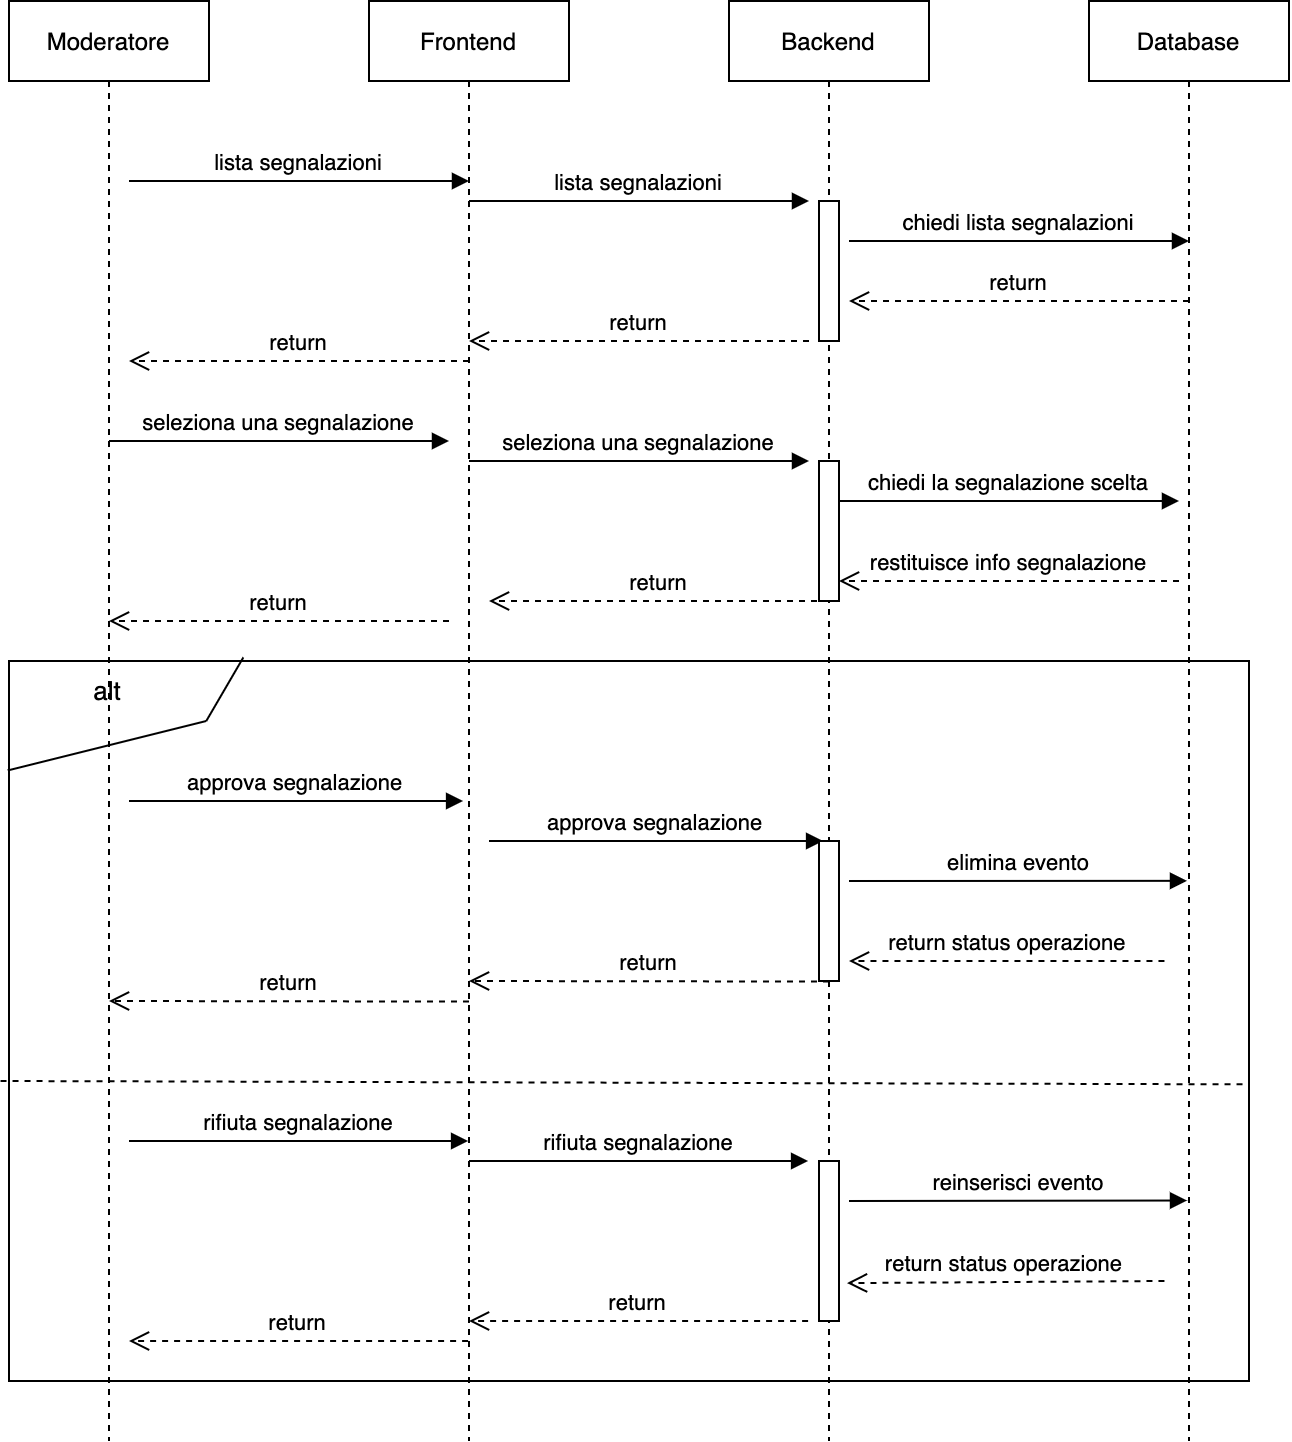

The diagram above was exported from draw.io. Its source (the exported page's mxGraphModel, read from the mxfile embedded in the PNG):
<mxGraphModel dx="2137" dy="953" grid="1" gridSize="10" guides="1" tooltips="1" connect="1" arrows="1" fold="1" page="1" pageScale="1" pageWidth="827" pageHeight="1169" math="0" shadow="0">
  <root>
    <mxCell id="0" />
    <mxCell id="1" parent="0" />
    <mxCell id="z66koKXRVf4ckcyeEkpO-1" value="" style="group" parent="1" vertex="1" connectable="0">
      <mxGeometry x="80" y="160" width="440" height="720" as="geometry" />
    </mxCell>
    <mxCell id="z66koKXRVf4ckcyeEkpO-2" value="Frontend" style="shape=umlLifeline;perimeter=lifelinePerimeter;container=0;collapsible=0;recursiveResize=0;rounded=0;shadow=0;strokeWidth=1;" parent="z66koKXRVf4ckcyeEkpO-1" vertex="1">
      <mxGeometry width="100" height="720" as="geometry" />
    </mxCell>
    <mxCell id="z66koKXRVf4ckcyeEkpO-7" value="lista segnalazioni" style="verticalAlign=bottom;endArrow=block;entryX=0;entryY=0;shadow=0;strokeWidth=1;" parent="z66koKXRVf4ckcyeEkpO-1" edge="1">
      <mxGeometry relative="1" as="geometry">
        <mxPoint x="50" y="100" as="sourcePoint" />
        <mxPoint x="220" y="100" as="targetPoint" />
      </mxGeometry>
    </mxCell>
    <mxCell id="z66koKXRVf4ckcyeEkpO-13" value="return" style="verticalAlign=bottom;endArrow=open;dashed=1;endSize=8;shadow=0;strokeWidth=1;" parent="z66koKXRVf4ckcyeEkpO-1" edge="1">
      <mxGeometry relative="1" as="geometry">
        <mxPoint x="50" y="170" as="targetPoint" />
        <mxPoint x="220" y="170" as="sourcePoint" />
      </mxGeometry>
    </mxCell>
    <mxCell id="z66koKXRVf4ckcyeEkpO-11" value="seleziona una segnalazione" style="verticalAlign=bottom;endArrow=block;entryX=0;entryY=0;shadow=0;strokeWidth=1;" parent="z66koKXRVf4ckcyeEkpO-1" edge="1">
      <mxGeometry relative="1" as="geometry">
        <mxPoint x="50" y="230" as="sourcePoint" />
        <mxPoint x="220" y="230" as="targetPoint" />
      </mxGeometry>
    </mxCell>
    <mxCell id="z66koKXRVf4ckcyeEkpO-21" value="return" style="verticalAlign=bottom;endArrow=open;dashed=1;endSize=8;shadow=0;strokeWidth=1;" parent="z66koKXRVf4ckcyeEkpO-1" edge="1">
      <mxGeometry relative="1" as="geometry">
        <mxPoint x="60" y="300" as="targetPoint" />
        <mxPoint x="230" y="300" as="sourcePoint" />
      </mxGeometry>
    </mxCell>
    <mxCell id="z66koKXRVf4ckcyeEkpO-23" value="" style="group" parent="z66koKXRVf4ckcyeEkpO-1" vertex="1" connectable="0">
      <mxGeometry x="-180" y="330" width="620" height="360" as="geometry" />
    </mxCell>
    <mxCell id="z66koKXRVf4ckcyeEkpO-24" value="" style="group" parent="z66koKXRVf4ckcyeEkpO-23" vertex="1" connectable="0">
      <mxGeometry width="620" height="360" as="geometry" />
    </mxCell>
    <mxCell id="z66koKXRVf4ckcyeEkpO-25" value="" style="rounded=0;whiteSpace=wrap;html=1;fillColor=none;" parent="z66koKXRVf4ckcyeEkpO-24" vertex="1">
      <mxGeometry width="620" height="360" as="geometry" />
    </mxCell>
    <mxCell id="z66koKXRVf4ckcyeEkpO-22" value="approva segnalazione" style="verticalAlign=bottom;endArrow=block;entryX=0;entryY=0;shadow=0;strokeWidth=1;" parent="z66koKXRVf4ckcyeEkpO-24" edge="1">
      <mxGeometry relative="1" as="geometry">
        <mxPoint x="240" y="90" as="sourcePoint" />
        <mxPoint x="407.04545454545456" y="90" as="targetPoint" />
      </mxGeometry>
    </mxCell>
    <mxCell id="z66koKXRVf4ckcyeEkpO-32" value="elimina evento" style="verticalAlign=bottom;endArrow=block;entryX=0.49;entryY=0.611;shadow=0;strokeWidth=1;entryDx=0;entryDy=0;entryPerimeter=0;" parent="z66koKXRVf4ckcyeEkpO-24" edge="1" target="z66koKXRVf4ckcyeEkpO-6">
      <mxGeometry relative="1" as="geometry">
        <mxPoint x="420" y="110" as="sourcePoint" />
        <mxPoint x="577.7272727272727" y="110" as="targetPoint" />
      </mxGeometry>
    </mxCell>
    <mxCell id="z66koKXRVf4ckcyeEkpO-35" value="return status operazione" style="verticalAlign=bottom;endArrow=open;dashed=1;endSize=8;shadow=0;strokeWidth=1;" parent="z66koKXRVf4ckcyeEkpO-24" edge="1">
      <mxGeometry relative="1" as="geometry">
        <mxPoint x="420" y="150" as="targetPoint" />
        <mxPoint x="577.7272727272727" y="150" as="sourcePoint" />
      </mxGeometry>
    </mxCell>
    <mxCell id="z66koKXRVf4ckcyeEkpO-36" value="" style="endArrow=none;dashed=1;html=1;entryX=1;entryY=0.588;entryDx=0;entryDy=0;entryPerimeter=0;" parent="z66koKXRVf4ckcyeEkpO-24" target="z66koKXRVf4ckcyeEkpO-25" edge="1">
      <mxGeometry width="50" height="50" relative="1" as="geometry">
        <mxPoint x="-4.2272727272727275" y="210" as="sourcePoint" />
        <mxPoint x="295.90909090909093" y="80" as="targetPoint" />
      </mxGeometry>
    </mxCell>
    <mxCell id="z66koKXRVf4ckcyeEkpO-40" value="rifiuta segnalazione" style="verticalAlign=bottom;endArrow=block;shadow=0;strokeWidth=1;" parent="z66koKXRVf4ckcyeEkpO-24" edge="1">
      <mxGeometry relative="1" as="geometry">
        <mxPoint x="230.00454545454545" y="250" as="sourcePoint" />
        <mxPoint x="399.55" y="250" as="targetPoint" />
      </mxGeometry>
    </mxCell>
    <mxCell id="z66koKXRVf4ckcyeEkpO-41" value="reinserisci evento" style="verticalAlign=bottom;endArrow=block;entryX=0.49;entryY=0.833;shadow=0;strokeWidth=1;entryDx=0;entryDy=0;entryPerimeter=0;" parent="z66koKXRVf4ckcyeEkpO-24" edge="1" target="z66koKXRVf4ckcyeEkpO-6">
      <mxGeometry relative="1" as="geometry">
        <mxPoint x="420" y="270" as="sourcePoint" />
        <mxPoint x="577.7272727272727" y="270" as="targetPoint" />
      </mxGeometry>
    </mxCell>
    <mxCell id="z66koKXRVf4ckcyeEkpO-43" value="return status operazione" style="verticalAlign=bottom;endArrow=open;dashed=1;endSize=8;shadow=0;strokeWidth=1;entryX=1.4;entryY=0.763;entryDx=0;entryDy=0;entryPerimeter=0;" parent="z66koKXRVf4ckcyeEkpO-24" edge="1" target="z66koKXRVf4ckcyeEkpO-42">
      <mxGeometry relative="1" as="geometry">
        <mxPoint x="338.1818181818182" y="310" as="targetPoint" />
        <mxPoint x="577.7272727272727" y="310" as="sourcePoint" />
      </mxGeometry>
    </mxCell>
    <mxCell id="z66koKXRVf4ckcyeEkpO-44" value="return" style="verticalAlign=bottom;endArrow=open;dashed=1;endSize=8;shadow=0;strokeWidth=1;" parent="z66koKXRVf4ckcyeEkpO-24" edge="1">
      <mxGeometry relative="1" as="geometry">
        <mxPoint x="230" y="160" as="targetPoint" />
        <mxPoint x="410" y="160.29" as="sourcePoint" />
      </mxGeometry>
    </mxCell>
    <mxCell id="z66koKXRVf4ckcyeEkpO-45" value="return" style="verticalAlign=bottom;endArrow=open;dashed=1;endSize=8;shadow=0;strokeWidth=1;" parent="z66koKXRVf4ckcyeEkpO-24" edge="1">
      <mxGeometry relative="1" as="geometry">
        <mxPoint x="230" y="330" as="targetPoint" />
        <mxPoint x="399.55" y="330" as="sourcePoint" />
      </mxGeometry>
    </mxCell>
    <mxCell id="bgvsKq3xV4VReLpwVnEv-9" value="rifiuta segnalazione" style="verticalAlign=bottom;endArrow=block;shadow=0;strokeWidth=1;" edge="1" parent="z66koKXRVf4ckcyeEkpO-24">
      <mxGeometry relative="1" as="geometry">
        <mxPoint x="60.00454545454545" y="240" as="sourcePoint" />
        <mxPoint x="229.54999999999995" y="240" as="targetPoint" />
      </mxGeometry>
    </mxCell>
    <mxCell id="bgvsKq3xV4VReLpwVnEv-10" value="return" style="verticalAlign=bottom;endArrow=open;dashed=1;endSize=8;shadow=0;strokeWidth=1;" edge="1" parent="z66koKXRVf4ckcyeEkpO-24">
      <mxGeometry relative="1" as="geometry">
        <mxPoint x="60" y="340" as="targetPoint" />
        <mxPoint x="229.54999999999995" y="340" as="sourcePoint" />
      </mxGeometry>
    </mxCell>
    <mxCell id="bgvsKq3xV4VReLpwVnEv-12" value="return" style="verticalAlign=bottom;endArrow=open;dashed=1;endSize=8;shadow=0;strokeWidth=1;" edge="1" parent="z66koKXRVf4ckcyeEkpO-24">
      <mxGeometry relative="1" as="geometry">
        <mxPoint x="50" y="170" as="targetPoint" />
        <mxPoint x="230" y="170.28999999999996" as="sourcePoint" />
      </mxGeometry>
    </mxCell>
    <mxCell id="bgvsKq3xV4VReLpwVnEv-13" value="approva segnalazione" style="verticalAlign=bottom;endArrow=block;entryX=0;entryY=0;shadow=0;strokeWidth=1;" edge="1" parent="z66koKXRVf4ckcyeEkpO-24">
      <mxGeometry relative="1" as="geometry">
        <mxPoint x="60" y="70" as="sourcePoint" />
        <mxPoint x="227.0454545454545" y="70" as="targetPoint" />
      </mxGeometry>
    </mxCell>
    <mxCell id="z66koKXRVf4ckcyeEkpO-29" value="&lt;font style=&quot;font-size: 13px&quot;&gt;alt&lt;/font&gt;" style="text;html=1;strokeColor=none;fillColor=none;align=center;verticalAlign=middle;whiteSpace=wrap;rounded=0;" parent="z66koKXRVf4ckcyeEkpO-23" vertex="1">
      <mxGeometry width="98.63636363636364" height="30" as="geometry" />
    </mxCell>
    <mxCell id="z66koKXRVf4ckcyeEkpO-26" value="" style="endArrow=none;html=1;exitX=-0.001;exitY=0.152;exitDx=0;exitDy=0;exitPerimeter=0;entryX=1;entryY=1;entryDx=0;entryDy=0;" parent="z66koKXRVf4ckcyeEkpO-23" source="z66koKXRVf4ckcyeEkpO-25" target="z66koKXRVf4ckcyeEkpO-29" edge="1">
      <mxGeometry width="50" height="50" relative="1" as="geometry">
        <mxPoint x="51.666666666666664" y="200" as="sourcePoint" />
        <mxPoint x="155" y="66.66666666666667" as="targetPoint" />
      </mxGeometry>
    </mxCell>
    <mxCell id="z66koKXRVf4ckcyeEkpO-28" value="" style="endArrow=none;html=1;exitX=1;exitY=1;exitDx=0;exitDy=0;entryX=0.189;entryY=-0.005;entryDx=0;entryDy=0;entryPerimeter=0;" parent="z66koKXRVf4ckcyeEkpO-23" source="z66koKXRVf4ckcyeEkpO-29" target="z66koKXRVf4ckcyeEkpO-25" edge="1">
      <mxGeometry width="50" height="50" relative="1" as="geometry">
        <mxPoint x="98.63636363636364" y="33.33666666666667" as="sourcePoint" />
        <mxPoint x="150.3030303030303" y="0.003333333333337407" as="targetPoint" />
      </mxGeometry>
    </mxCell>
    <mxCell id="bgvsKq3xV4VReLpwVnEv-6" value="seleziona una segnalazione" style="verticalAlign=bottom;endArrow=block;entryX=0;entryY=0;shadow=0;strokeWidth=1;" edge="1" parent="z66koKXRVf4ckcyeEkpO-1">
      <mxGeometry relative="1" as="geometry">
        <mxPoint x="-130" y="220" as="sourcePoint" />
        <mxPoint x="40" y="220" as="targetPoint" />
      </mxGeometry>
    </mxCell>
    <mxCell id="z66koKXRVf4ckcyeEkpO-3" value="" style="group" parent="1" vertex="1" connectable="0">
      <mxGeometry x="260" y="160" width="100" height="720" as="geometry" />
    </mxCell>
    <mxCell id="z66koKXRVf4ckcyeEkpO-4" value="Backend" style="shape=umlLifeline;perimeter=lifelinePerimeter;container=0;collapsible=0;recursiveResize=0;rounded=0;shadow=0;strokeWidth=1;" parent="z66koKXRVf4ckcyeEkpO-3" vertex="1">
      <mxGeometry width="100" height="720" as="geometry" />
    </mxCell>
    <mxCell id="z66koKXRVf4ckcyeEkpO-8" value="" style="points=[];perimeter=orthogonalPerimeter;rounded=0;shadow=0;strokeWidth=1;" parent="z66koKXRVf4ckcyeEkpO-3" vertex="1">
      <mxGeometry x="45" y="100" width="10" height="70" as="geometry" />
    </mxCell>
    <mxCell id="z66koKXRVf4ckcyeEkpO-14" value="" style="points=[];perimeter=orthogonalPerimeter;rounded=0;shadow=0;strokeWidth=1;" parent="z66koKXRVf4ckcyeEkpO-3" vertex="1">
      <mxGeometry x="45" y="230" width="10" height="70" as="geometry" />
    </mxCell>
    <mxCell id="z66koKXRVf4ckcyeEkpO-15" value="chiedi la segnalazione scelta" style="verticalAlign=bottom;endArrow=block;entryX=0;entryY=0;shadow=0;strokeWidth=1;" parent="z66koKXRVf4ckcyeEkpO-3" edge="1">
      <mxGeometry relative="1" as="geometry">
        <mxPoint x="55" y="250" as="sourcePoint" />
        <mxPoint x="225" y="250" as="targetPoint" />
      </mxGeometry>
    </mxCell>
    <mxCell id="z66koKXRVf4ckcyeEkpO-16" value="restituisce info segnalazione" style="verticalAlign=bottom;endArrow=open;dashed=1;endSize=8;shadow=0;strokeWidth=1;" parent="z66koKXRVf4ckcyeEkpO-3" edge="1">
      <mxGeometry relative="1" as="geometry">
        <mxPoint x="55" y="290" as="targetPoint" />
        <mxPoint x="225" y="290" as="sourcePoint" />
      </mxGeometry>
    </mxCell>
    <mxCell id="z66koKXRVf4ckcyeEkpO-34" value="" style="points=[];perimeter=orthogonalPerimeter;rounded=0;shadow=0;strokeWidth=1;" parent="z66koKXRVf4ckcyeEkpO-3" vertex="1">
      <mxGeometry x="45" y="420" width="10" height="70" as="geometry" />
    </mxCell>
    <mxCell id="z66koKXRVf4ckcyeEkpO-42" value="" style="points=[];perimeter=orthogonalPerimeter;rounded=0;shadow=0;strokeWidth=1;" parent="z66koKXRVf4ckcyeEkpO-3" vertex="1">
      <mxGeometry x="45" y="580" width="10" height="80" as="geometry" />
    </mxCell>
    <mxCell id="z66koKXRVf4ckcyeEkpO-5" value="" style="group" parent="1" vertex="1" connectable="0">
      <mxGeometry x="440" y="160" width="100" height="720" as="geometry" />
    </mxCell>
    <mxCell id="z66koKXRVf4ckcyeEkpO-6" value="Database" style="shape=umlLifeline;perimeter=lifelinePerimeter;container=0;collapsible=0;recursiveResize=0;rounded=0;shadow=0;strokeWidth=1;" parent="z66koKXRVf4ckcyeEkpO-5" vertex="1">
      <mxGeometry width="100" height="720" as="geometry" />
    </mxCell>
    <mxCell id="z66koKXRVf4ckcyeEkpO-9" value="chiedi lista segnalazioni" style="verticalAlign=bottom;endArrow=block;entryX=0;entryY=0;shadow=0;strokeWidth=1;" parent="1" edge="1">
      <mxGeometry relative="1" as="geometry">
        <mxPoint x="320" y="280" as="sourcePoint" />
        <mxPoint x="490" y="280" as="targetPoint" />
      </mxGeometry>
    </mxCell>
    <mxCell id="z66koKXRVf4ckcyeEkpO-10" value="return" style="verticalAlign=bottom;endArrow=open;dashed=1;endSize=8;shadow=0;strokeWidth=1;" parent="1" edge="1">
      <mxGeometry relative="1" as="geometry">
        <mxPoint x="320" y="310" as="targetPoint" />
        <mxPoint x="490" y="310" as="sourcePoint" />
      </mxGeometry>
    </mxCell>
    <mxCell id="bgvsKq3xV4VReLpwVnEv-1" value="Moderatore" style="shape=umlLifeline;perimeter=lifelinePerimeter;container=0;collapsible=0;recursiveResize=0;rounded=0;shadow=0;strokeWidth=1;" vertex="1" parent="1">
      <mxGeometry x="-100" y="160" width="100" height="720" as="geometry" />
    </mxCell>
    <mxCell id="bgvsKq3xV4VReLpwVnEv-3" value="lista segnalazioni" style="verticalAlign=bottom;endArrow=block;entryX=0;entryY=0;shadow=0;strokeWidth=1;" edge="1" parent="1">
      <mxGeometry relative="1" as="geometry">
        <mxPoint x="-40" y="250" as="sourcePoint" />
        <mxPoint x="130" y="250" as="targetPoint" />
      </mxGeometry>
    </mxCell>
    <mxCell id="bgvsKq3xV4VReLpwVnEv-4" value="return" style="verticalAlign=bottom;endArrow=open;dashed=1;endSize=8;shadow=0;strokeWidth=1;" edge="1" parent="1">
      <mxGeometry relative="1" as="geometry">
        <mxPoint x="-40" y="340" as="targetPoint" />
        <mxPoint x="130" y="340" as="sourcePoint" />
      </mxGeometry>
    </mxCell>
    <mxCell id="bgvsKq3xV4VReLpwVnEv-8" value="return" style="verticalAlign=bottom;endArrow=open;dashed=1;endSize=8;shadow=0;strokeWidth=1;" edge="1" parent="1">
      <mxGeometry relative="1" as="geometry">
        <mxPoint x="-50" y="470" as="targetPoint" />
        <mxPoint x="120" y="470" as="sourcePoint" />
      </mxGeometry>
    </mxCell>
  </root>
</mxGraphModel>